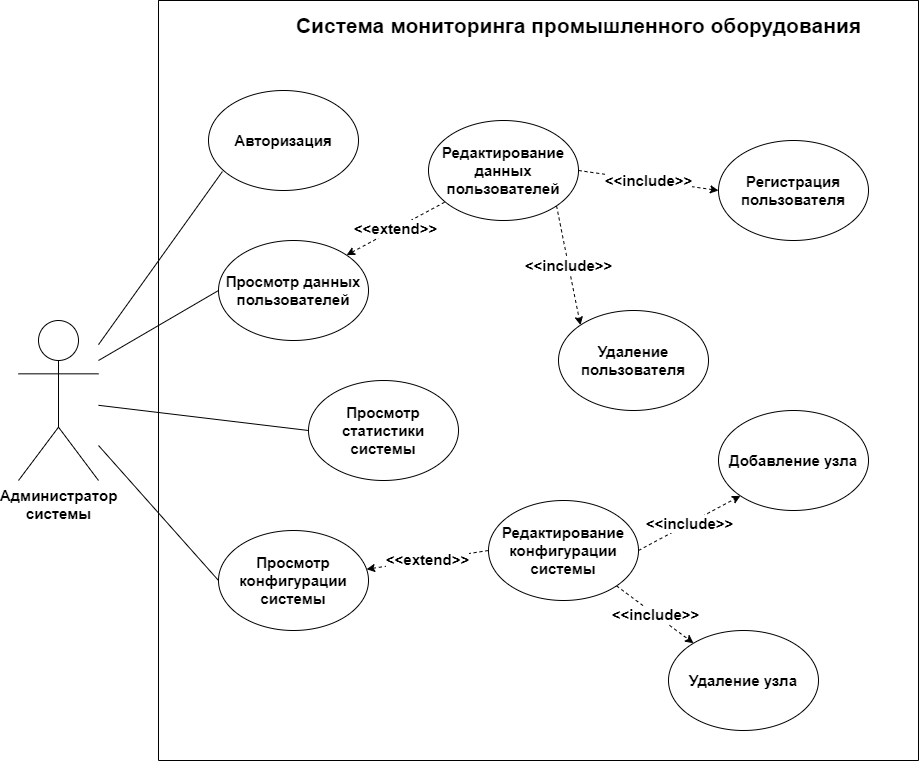

The diagram above was exported from draw.io. Its source (the exported page's mxGraphModel, read from the mxfile embedded in the PNG):
<mxGraphModel dx="1822" dy="1235" grid="1" gridSize="10" guides="1" tooltips="1" connect="1" arrows="1" fold="1" page="0" pageScale="1" pageWidth="827" pageHeight="1169" math="0" shadow="0">
  <root>
    <mxCell id="0" />
    <mxCell id="1" parent="0" />
    <mxCell id="nC8xY-jUYGHmh64Gt1b1-9" style="rounded=0;orthogonalLoop=1;jettySize=auto;html=1;entryX=0;entryY=0.5;entryDx=0;entryDy=0;endArrow=none;endFill=0;fontSize=15;fontStyle=1" parent="1" target="nC8xY-jUYGHmh64Gt1b1-4" edge="1">
      <mxGeometry relative="1" as="geometry">
        <mxPoint x="-40" y="240" as="sourcePoint" />
      </mxGeometry>
    </mxCell>
    <mxCell id="nC8xY-jUYGHmh64Gt1b1-10" style="edgeStyle=none;rounded=0;orthogonalLoop=1;jettySize=auto;html=1;entryX=0;entryY=0.5;entryDx=0;entryDy=0;endArrow=none;endFill=0;fontSize=15;fontStyle=1" parent="1" source="nC8xY-jUYGHmh64Gt1b1-1" target="nC8xY-jUYGHmh64Gt1b1-5" edge="1">
      <mxGeometry relative="1" as="geometry">
        <mxPoint x="-20" y="253" as="sourcePoint" />
      </mxGeometry>
    </mxCell>
    <mxCell id="nC8xY-jUYGHmh64Gt1b1-1" value="Администратор&lt;br style=&quot;font-size: 15px;&quot;&gt;системы" style="shape=umlActor;verticalLabelPosition=bottom;verticalAlign=top;html=1;outlineConnect=0;fontSize=15;fontStyle=1" parent="1" vertex="1">
      <mxGeometry x="-120" y="200" width="80" height="160" as="geometry" />
    </mxCell>
    <mxCell id="nC8xY-jUYGHmh64Gt1b1-2" value="" style="swimlane;startSize=0;fontSize=15;fontStyle=1" parent="1" vertex="1">
      <mxGeometry x="20" y="-120" width="760" height="760" as="geometry" />
    </mxCell>
    <mxCell id="nC8xY-jUYGHmh64Gt1b1-3" value="&lt;font style=&quot;font-size: 21px&quot;&gt;Система мониторинга промышленного оборудования&lt;/font&gt;" style="text;html=1;align=center;verticalAlign=middle;resizable=0;points=[];autosize=1;strokeColor=none;fontSize=15;fontStyle=1" parent="nC8xY-jUYGHmh64Gt1b1-2" vertex="1">
      <mxGeometry x="130" y="10" width="580" height="30" as="geometry" />
    </mxCell>
    <mxCell id="nC8xY-jUYGHmh64Gt1b1-27" value="&amp;lt;&amp;lt;extend&amp;gt;&amp;gt;" style="edgeStyle=none;rounded=0;orthogonalLoop=1;jettySize=auto;html=1;exitX=1;exitY=0;exitDx=0;exitDy=0;dashed=1;endArrow=none;endFill=0;startArrow=classic;startFill=1;fontSize=15;fontStyle=1" parent="nC8xY-jUYGHmh64Gt1b1-2" source="nC8xY-jUYGHmh64Gt1b1-4" target="nC8xY-jUYGHmh64Gt1b1-26" edge="1">
      <mxGeometry relative="1" as="geometry" />
    </mxCell>
    <mxCell id="nC8xY-jUYGHmh64Gt1b1-4" value="Просмотр данных пользователей" style="ellipse;whiteSpace=wrap;html=1;fontSize=15;fontStyle=1" parent="nC8xY-jUYGHmh64Gt1b1-2" vertex="1">
      <mxGeometry x="60" y="240" width="150" height="100" as="geometry" />
    </mxCell>
    <mxCell id="nC8xY-jUYGHmh64Gt1b1-5" value="Просмотр статистики системы" style="ellipse;whiteSpace=wrap;html=1;fontSize=15;fontStyle=1" parent="nC8xY-jUYGHmh64Gt1b1-2" vertex="1">
      <mxGeometry x="150" y="380" width="150" height="100" as="geometry" />
    </mxCell>
    <mxCell id="nC8xY-jUYGHmh64Gt1b1-19" value="Регистрация пользователя" style="ellipse;whiteSpace=wrap;html=1;fontSize=15;fontStyle=1" parent="nC8xY-jUYGHmh64Gt1b1-2" vertex="1">
      <mxGeometry x="560" y="140" width="150" height="100" as="geometry" />
    </mxCell>
    <mxCell id="nC8xY-jUYGHmh64Gt1b1-23" value="Удаление пользователя" style="ellipse;whiteSpace=wrap;html=1;fontSize=15;fontStyle=1" parent="nC8xY-jUYGHmh64Gt1b1-2" vertex="1">
      <mxGeometry x="400" y="310" width="150" height="100" as="geometry" />
    </mxCell>
    <mxCell id="nC8xY-jUYGHmh64Gt1b1-28" value="&amp;lt;&amp;lt;include&amp;gt;&amp;gt;" style="edgeStyle=none;rounded=0;orthogonalLoop=1;jettySize=auto;html=1;exitX=1;exitY=0.5;exitDx=0;exitDy=0;entryX=0;entryY=0.5;entryDx=0;entryDy=0;dashed=1;startArrow=none;startFill=0;endArrow=classic;endFill=1;fontSize=15;fontStyle=1" parent="nC8xY-jUYGHmh64Gt1b1-2" source="nC8xY-jUYGHmh64Gt1b1-26" target="nC8xY-jUYGHmh64Gt1b1-19" edge="1">
      <mxGeometry relative="1" as="geometry" />
    </mxCell>
    <mxCell id="nC8xY-jUYGHmh64Gt1b1-29" value="&amp;lt;&amp;lt;include&amp;gt;&amp;gt;" style="edgeStyle=none;rounded=0;orthogonalLoop=1;jettySize=auto;html=1;exitX=1;exitY=1;exitDx=0;exitDy=0;entryX=0;entryY=0;entryDx=0;entryDy=0;dashed=1;startArrow=none;startFill=0;endArrow=classic;endFill=1;fontSize=15;fontStyle=1" parent="nC8xY-jUYGHmh64Gt1b1-2" source="nC8xY-jUYGHmh64Gt1b1-26" target="nC8xY-jUYGHmh64Gt1b1-23" edge="1">
      <mxGeometry relative="1" as="geometry" />
    </mxCell>
    <mxCell id="nC8xY-jUYGHmh64Gt1b1-26" value="Редактирование данных пользователей" style="ellipse;whiteSpace=wrap;html=1;fontSize=15;fontStyle=1" parent="nC8xY-jUYGHmh64Gt1b1-2" vertex="1">
      <mxGeometry x="270" y="120" width="150" height="100" as="geometry" />
    </mxCell>
    <mxCell id="nC8xY-jUYGHmh64Gt1b1-36" value="Просмотр конфигурации системы" style="ellipse;whiteSpace=wrap;html=1;fontSize=15;fontStyle=1" parent="nC8xY-jUYGHmh64Gt1b1-2" vertex="1">
      <mxGeometry x="60" y="530" width="150" height="100" as="geometry" />
    </mxCell>
    <mxCell id="nC8xY-jUYGHmh64Gt1b1-51" value="&lt;span style=&quot;font-weight: 700&quot;&gt;&amp;lt;&amp;lt;extend&amp;gt;&amp;gt;&lt;/span&gt;" style="edgeStyle=none;rounded=0;orthogonalLoop=1;jettySize=auto;html=1;exitX=0;exitY=0.5;exitDx=0;exitDy=0;fontSize=15;startArrow=none;startFill=0;endArrow=classic;endFill=1;dashed=1;" parent="nC8xY-jUYGHmh64Gt1b1-2" source="nC8xY-jUYGHmh64Gt1b1-50" target="nC8xY-jUYGHmh64Gt1b1-36" edge="1">
      <mxGeometry relative="1" as="geometry" />
    </mxCell>
    <mxCell id="nC8xY-jUYGHmh64Gt1b1-54" value="&lt;span style=&quot;font-weight: 700&quot;&gt;&amp;lt;&amp;lt;include&amp;gt;&amp;gt;&lt;/span&gt;" style="edgeStyle=none;rounded=0;orthogonalLoop=1;jettySize=auto;html=1;exitX=1;exitY=0.5;exitDx=0;exitDy=0;entryX=0;entryY=1;entryDx=0;entryDy=0;dashed=1;fontSize=15;startArrow=none;startFill=0;endArrow=classic;endFill=1;" parent="nC8xY-jUYGHmh64Gt1b1-2" source="nC8xY-jUYGHmh64Gt1b1-50" target="nC8xY-jUYGHmh64Gt1b1-52" edge="1">
      <mxGeometry relative="1" as="geometry" />
    </mxCell>
    <mxCell id="nC8xY-jUYGHmh64Gt1b1-55" value="&lt;span style=&quot;font-weight: 700&quot;&gt;&amp;lt;&amp;lt;include&amp;gt;&amp;gt;&lt;/span&gt;" style="edgeStyle=none;rounded=0;orthogonalLoop=1;jettySize=auto;html=1;exitX=1;exitY=1;exitDx=0;exitDy=0;dashed=1;fontSize=15;startArrow=none;startFill=0;endArrow=classic;endFill=1;" parent="nC8xY-jUYGHmh64Gt1b1-2" source="nC8xY-jUYGHmh64Gt1b1-50" target="nC8xY-jUYGHmh64Gt1b1-53" edge="1">
      <mxGeometry relative="1" as="geometry" />
    </mxCell>
    <mxCell id="nC8xY-jUYGHmh64Gt1b1-50" value="Редактирование конфигурации системы" style="ellipse;whiteSpace=wrap;html=1;fontSize=15;fontStyle=1" parent="nC8xY-jUYGHmh64Gt1b1-2" vertex="1">
      <mxGeometry x="330" y="500" width="150" height="100" as="geometry" />
    </mxCell>
    <mxCell id="nC8xY-jUYGHmh64Gt1b1-52" value="Добавление узла" style="ellipse;whiteSpace=wrap;html=1;fontSize=15;fontStyle=1" parent="nC8xY-jUYGHmh64Gt1b1-2" vertex="1">
      <mxGeometry x="560" y="410" width="150" height="100" as="geometry" />
    </mxCell>
    <mxCell id="nC8xY-jUYGHmh64Gt1b1-53" value="Удаление узла" style="ellipse;whiteSpace=wrap;html=1;fontSize=15;fontStyle=1" parent="nC8xY-jUYGHmh64Gt1b1-2" vertex="1">
      <mxGeometry x="510" y="630" width="150" height="100" as="geometry" />
    </mxCell>
    <mxCell id="Igq3a97u-COeqr5uGDo3-1" value="Авторизация" style="ellipse;whiteSpace=wrap;html=1;fontSize=15;fontStyle=1" vertex="1" parent="nC8xY-jUYGHmh64Gt1b1-2">
      <mxGeometry x="50" y="90" width="150" height="100" as="geometry" />
    </mxCell>
    <mxCell id="nC8xY-jUYGHmh64Gt1b1-49" style="edgeStyle=none;rounded=0;orthogonalLoop=1;jettySize=auto;html=1;exitX=0;exitY=0.5;exitDx=0;exitDy=0;fontSize=15;startArrow=none;startFill=0;endArrow=none;endFill=0;" parent="1" source="nC8xY-jUYGHmh64Gt1b1-36" target="nC8xY-jUYGHmh64Gt1b1-1" edge="1">
      <mxGeometry relative="1" as="geometry" />
    </mxCell>
    <mxCell id="Igq3a97u-COeqr5uGDo3-2" style="edgeStyle=none;rounded=0;orthogonalLoop=1;jettySize=auto;html=1;exitX=0.093;exitY=0.81;exitDx=0;exitDy=0;endArrow=none;endFill=0;exitPerimeter=0;" edge="1" parent="1" source="Igq3a97u-COeqr5uGDo3-1" target="nC8xY-jUYGHmh64Gt1b1-1">
      <mxGeometry relative="1" as="geometry" />
    </mxCell>
  </root>
</mxGraphModel>